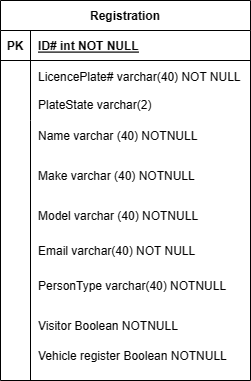

The diagram above was exported from draw.io. Its source (the exported page's mxGraphModel, read from the mxfile embedded in the PNG):
<mxGraphModel dx="911" dy="525" grid="1" gridSize="10" guides="1" tooltips="1" connect="1" arrows="1" fold="1" page="1" pageScale="1" pageWidth="850" pageHeight="1100" math="0" shadow="0" extFonts="Permanent Marker^https://fonts.googleapis.com/css?family=Permanent+Marker">
  <root>
    <mxCell id="0" />
    <mxCell id="1" parent="0" />
    <mxCell id="C-vyLk0tnHw3VtMMgP7b-2" value="Registration" style="shape=table;startSize=30;container=1;collapsible=1;childLayout=tableLayout;fixedRows=1;rowLines=0;fontStyle=1;align=center;resizeLast=1;" parent="1" vertex="1">
      <mxGeometry x="280" y="120" width="250" height="380" as="geometry" />
    </mxCell>
    <mxCell id="C-vyLk0tnHw3VtMMgP7b-3" value="" style="shape=partialRectangle;collapsible=0;dropTarget=0;pointerEvents=0;fillColor=none;points=[[0,0.5],[1,0.5]];portConstraint=eastwest;top=0;left=0;right=0;bottom=1;" parent="C-vyLk0tnHw3VtMMgP7b-2" vertex="1">
      <mxGeometry y="30" width="250" height="30" as="geometry" />
    </mxCell>
    <mxCell id="C-vyLk0tnHw3VtMMgP7b-4" value="PK" style="shape=partialRectangle;overflow=hidden;connectable=0;fillColor=none;top=0;left=0;bottom=0;right=0;fontStyle=1;" parent="C-vyLk0tnHw3VtMMgP7b-3" vertex="1">
      <mxGeometry width="30" height="30" as="geometry">
        <mxRectangle width="30" height="30" as="alternateBounds" />
      </mxGeometry>
    </mxCell>
    <mxCell id="C-vyLk0tnHw3VtMMgP7b-5" value="ID# int NOT NULL " style="shape=partialRectangle;overflow=hidden;connectable=0;fillColor=none;top=0;left=0;bottom=0;right=0;align=left;spacingLeft=6;fontStyle=5;" parent="C-vyLk0tnHw3VtMMgP7b-3" vertex="1">
      <mxGeometry x="30" width="220" height="30" as="geometry">
        <mxRectangle width="220" height="30" as="alternateBounds" />
      </mxGeometry>
    </mxCell>
    <mxCell id="C-vyLk0tnHw3VtMMgP7b-6" value="" style="shape=partialRectangle;collapsible=0;dropTarget=0;pointerEvents=0;fillColor=none;points=[[0,0.5],[1,0.5]];portConstraint=eastwest;top=0;left=0;right=0;bottom=0;" parent="C-vyLk0tnHw3VtMMgP7b-2" vertex="1">
      <mxGeometry y="60" width="250" height="60" as="geometry" />
    </mxCell>
    <mxCell id="C-vyLk0tnHw3VtMMgP7b-7" value="" style="shape=partialRectangle;overflow=hidden;connectable=0;fillColor=none;top=0;left=0;bottom=0;right=0;" parent="C-vyLk0tnHw3VtMMgP7b-6" vertex="1">
      <mxGeometry width="30" height="60" as="geometry">
        <mxRectangle width="30" height="60" as="alternateBounds" />
      </mxGeometry>
    </mxCell>
    <mxCell id="C-vyLk0tnHw3VtMMgP7b-8" value="LicencePlate# varchar(40) NOT NULL&#10;&#10;PlateState varchar(2)" style="shape=partialRectangle;overflow=hidden;connectable=0;fillColor=none;top=0;left=0;bottom=0;right=0;align=left;spacingLeft=6;" parent="C-vyLk0tnHw3VtMMgP7b-6" vertex="1">
      <mxGeometry x="30" width="220" height="60" as="geometry">
        <mxRectangle width="220" height="60" as="alternateBounds" />
      </mxGeometry>
    </mxCell>
    <mxCell id="C-vyLk0tnHw3VtMMgP7b-9" value="" style="shape=partialRectangle;collapsible=0;dropTarget=0;pointerEvents=0;fillColor=none;points=[[0,0.5],[1,0.5]];portConstraint=eastwest;top=0;left=0;right=0;bottom=0;" parent="C-vyLk0tnHw3VtMMgP7b-2" vertex="1">
      <mxGeometry y="120" width="250" height="260" as="geometry" />
    </mxCell>
    <mxCell id="C-vyLk0tnHw3VtMMgP7b-10" value="" style="shape=partialRectangle;overflow=hidden;connectable=0;fillColor=none;top=0;left=0;bottom=0;right=0;" parent="C-vyLk0tnHw3VtMMgP7b-9" vertex="1">
      <mxGeometry width="30" height="260" as="geometry">
        <mxRectangle width="30" height="260" as="alternateBounds" />
      </mxGeometry>
    </mxCell>
    <mxCell id="C-vyLk0tnHw3VtMMgP7b-11" value="Email varchar(40) NOT NULL" style="shape=partialRectangle;overflow=hidden;connectable=0;fillColor=none;top=0;left=0;bottom=0;right=0;align=left;spacingLeft=6;" parent="C-vyLk0tnHw3VtMMgP7b-9" vertex="1">
      <mxGeometry x="30" width="220" height="260" as="geometry">
        <mxRectangle width="220" height="260" as="alternateBounds" />
      </mxGeometry>
    </mxCell>
    <mxCell id="E6orgJ4b3yZNbpUT7BTA-2" value="Model varchar (40) NOTNULL" style="shape=partialRectangle;overflow=hidden;connectable=0;fillColor=none;top=0;left=0;bottom=0;right=0;align=left;spacingLeft=6;" parent="1" vertex="1">
      <mxGeometry x="310" y="320" width="220" height="30" as="geometry">
        <mxRectangle width="220" height="30" as="alternateBounds" />
      </mxGeometry>
    </mxCell>
    <mxCell id="E6orgJ4b3yZNbpUT7BTA-3" value="Vehicle register Boolean NOTNULL" style="shape=partialRectangle;overflow=hidden;connectable=0;fillColor=none;top=0;left=0;bottom=0;right=0;align=left;spacingLeft=6;" parent="1" vertex="1">
      <mxGeometry x="310" y="460" width="220" height="30" as="geometry">
        <mxRectangle width="220" height="30" as="alternateBounds" />
      </mxGeometry>
    </mxCell>
    <mxCell id="Jp9npGEyrBwbI71o7rCh-1" value="Make varchar (40) NOTNULL" style="shape=partialRectangle;overflow=hidden;connectable=0;fillColor=none;top=0;left=0;bottom=0;right=0;align=left;spacingLeft=6;" vertex="1" parent="1">
      <mxGeometry x="310" y="280" width="220" height="30" as="geometry">
        <mxRectangle width="220" height="30" as="alternateBounds" />
      </mxGeometry>
    </mxCell>
    <mxCell id="Jp9npGEyrBwbI71o7rCh-2" value="Name varchar (40) NOTNULL" style="shape=partialRectangle;overflow=hidden;connectable=0;fillColor=none;top=0;left=0;bottom=0;right=0;align=left;spacingLeft=6;" vertex="1" parent="1">
      <mxGeometry x="310" y="240" width="220" height="30" as="geometry">
        <mxRectangle width="220" height="30" as="alternateBounds" />
      </mxGeometry>
    </mxCell>
    <mxCell id="Jp9npGEyrBwbI71o7rCh-3" value="Visitor Boolean NOTNULL" style="shape=partialRectangle;overflow=hidden;connectable=0;fillColor=none;top=0;left=0;bottom=0;right=0;align=left;spacingLeft=6;" vertex="1" parent="1">
      <mxGeometry x="310" y="430" width="220" height="30" as="geometry">
        <mxRectangle width="220" height="30" as="alternateBounds" />
      </mxGeometry>
    </mxCell>
    <mxCell id="Jp9npGEyrBwbI71o7rCh-4" value="PersonType varchar(40) NOTNULL" style="shape=partialRectangle;overflow=hidden;connectable=0;fillColor=none;top=0;left=0;bottom=0;right=0;align=left;spacingLeft=6;" vertex="1" parent="1">
      <mxGeometry x="310" y="390" width="220" height="30" as="geometry">
        <mxRectangle width="220" height="30" as="alternateBounds" />
      </mxGeometry>
    </mxCell>
  </root>
</mxGraphModel>